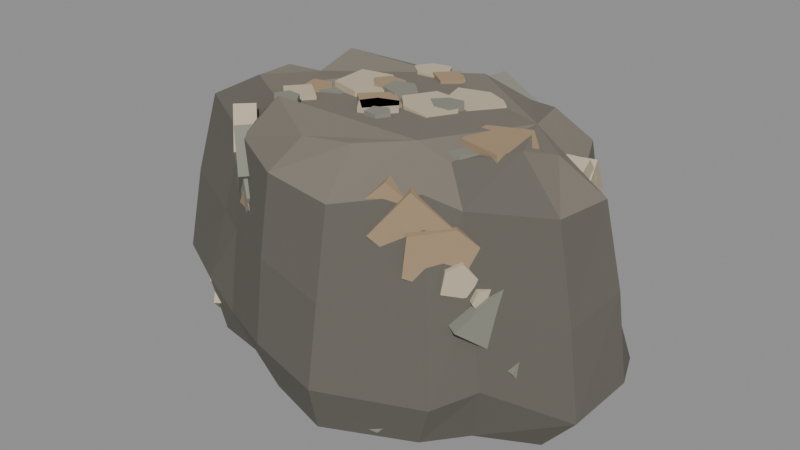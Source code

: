 # Source: source.blend  (saved by Blender 4.3.34; exported with 4.5.12 LTS)
import bpy
from mathutils import Matrix  # noqa: F401  (used for matrix-valued properties, if any)

bpy.ops.wm.read_factory_settings(use_empty=True)
scene = bpy.context.scene
scene.name = 'Scene'

# ---- collections
col_export = bpy.data.collections.new('EXPORT'); scene.collection.children.link(col_export)

# ---- materials (node trees are filled in below, after node groups)
mat_matrix = bpy.data.materials.new('matrix')
mat_matrix.use_backface_culling = True
mat_matrix.diffuse_color = (0.1221, 0.1144, 0.09531, 1.0)
mat_matrix.roughness = 0.85
mat_matrixlight = bpy.data.materials.new('matrixlight')
mat_matrixlight.use_backface_culling = True
mat_matrixlight.diffuse_color = (0.1912, 0.1683, 0.1384, 1.0)
mat_matrixlight.roughness = 0.85
mat_paleclast = bpy.data.materials.new('paleclast')
mat_paleclast.use_backface_culling = True
mat_paleclast.diffuse_color = (0.5457, 0.4621, 0.3278, 1.0)
mat_paleclast.roughness = 0.85
mat_ochreclast = bpy.data.materials.new('ochreclast')
mat_ochreclast.use_backface_culling = True
mat_ochreclast.diffuse_color = (0.3763, 0.2705, 0.162, 1.0)
mat_ochreclast.roughness = 0.85
mat_darkclast = bpy.data.materials.new('darkclast')
mat_darkclast.use_backface_culling = True
mat_darkclast.diffuse_color = (0.2462, 0.2462, 0.2016, 1.0)
mat_darkclast.roughness = 0.85

# ---- material node trees
mat_matrix.use_nodes = True; mat_matrix.node_tree.nodes.clear()
_N = mat_matrix.node_tree.nodes; _L = mat_matrix.node_tree.links
n0 = _N.new('ShaderNodeBsdfPrincipled'); n0.name = 'Principled BSDF'; n0.location = (0, 0)
n0.inputs[0].default_value = (0.1221, 0.1144, 0.09531, 1.0)
n0.inputs[2].default_value = 0.85
n1 = _N.new('ShaderNodeOutputMaterial'); n1.name = 'Material Output'; n1.location = (0, 0)
_L.new(n0.outputs[0], n1.inputs[0])
n1.is_active_output = True
mat_matrixlight.use_nodes = True; mat_matrixlight.node_tree.nodes.clear()
_N = mat_matrixlight.node_tree.nodes; _L = mat_matrixlight.node_tree.links
n0 = _N.new('ShaderNodeBsdfPrincipled'); n0.name = 'Principled BSDF'; n0.location = (0, 0)
n0.inputs[0].default_value = (0.1912, 0.1683, 0.1384, 1.0)
n0.inputs[2].default_value = 0.85
n1 = _N.new('ShaderNodeOutputMaterial'); n1.name = 'Material Output'; n1.location = (0, 0)
_L.new(n0.outputs[0], n1.inputs[0])
n1.is_active_output = True
mat_paleclast.use_nodes = True; mat_paleclast.node_tree.nodes.clear()
_N = mat_paleclast.node_tree.nodes; _L = mat_paleclast.node_tree.links
n0 = _N.new('ShaderNodeBsdfPrincipled'); n0.name = 'Principled BSDF'; n0.location = (0, 0)
n0.inputs[0].default_value = (0.5457, 0.4621, 0.3278, 1.0)
n0.inputs[2].default_value = 0.85
n1 = _N.new('ShaderNodeOutputMaterial'); n1.name = 'Material Output'; n1.location = (0, 0)
_L.new(n0.outputs[0], n1.inputs[0])
n1.is_active_output = True
mat_ochreclast.use_nodes = True; mat_ochreclast.node_tree.nodes.clear()
_N = mat_ochreclast.node_tree.nodes; _L = mat_ochreclast.node_tree.links
n0 = _N.new('ShaderNodeBsdfPrincipled'); n0.name = 'Principled BSDF'; n0.location = (0, 0)
n0.inputs[0].default_value = (0.3763, 0.2705, 0.162, 1.0)
n0.inputs[2].default_value = 0.85
n1 = _N.new('ShaderNodeOutputMaterial'); n1.name = 'Material Output'; n1.location = (0, 0)
_L.new(n0.outputs[0], n1.inputs[0])
n1.is_active_output = True
mat_darkclast.use_nodes = True; mat_darkclast.node_tree.nodes.clear()
_N = mat_darkclast.node_tree.nodes; _L = mat_darkclast.node_tree.links
n0 = _N.new('ShaderNodeBsdfPrincipled'); n0.name = 'Principled BSDF'; n0.location = (0, 0)
n0.inputs[0].default_value = (0.2462, 0.2462, 0.2016, 1.0)
n0.inputs[2].default_value = 0.85
n1 = _N.new('ShaderNodeOutputMaterial'); n1.name = 'Material Output'; n1.location = (0, 0)
_L.new(n0.outputs[0], n1.inputs[0])
n1.is_active_output = True

# ---- meshes
me_coherent_angular_matrix_outcrop_mesh = bpy.data.meshes.new('coherent_angular_matrix_outcrop-mesh')
me_coherent_angular_matrix_outcrop_mesh.from_pydata([(1.45, 0.0, 0.0), (1.447, 0.3319, 0.0), (0.993, 0.5679, 0.0), (0.8119, 0.9375, 0.0), (0.2268, 1.063, 0.0), (-0.2645, 0.8682, 0.0), (-0.7344, 0.8441, 0.0), (-1.03, 0.7263, 0.0), (-1.514, 0.3305, 0.0), (-1.278, 1.084e-16, 0.0), (-1.487, -0.3714, 0.0), (-1.068, -0.6914, 0.0), (-0.7064, -0.7619, 0.0), (-0.2726, -0.9642, 0.0), (0.2227, -1.113, 0.0), (0.8089, -0.8331, 0.0), (1.019, -0.5705, 0.0), (1.398, -0.3725, 0.0), (1.717, 0.0, 0.4005), (1.567, 0.3515, 0.3347), (1.161, 0.6403, 0.3221), (0.9126, 1.056, 0.4064), (0.2513, 1.132, 0.2946), (-0.3101, 0.9436, 0.3752), (-0.7917, 0.9655, 0.3682), (-1.219, 0.7939, 0.298), (-1.673, 0.3501, 0.4085), (-1.449, 1.224e-16, 0.3157), (-1.718, -0.4179, 0.3421), (-1.156, -0.736, 0.396), (-0.838, -0.8293, 0.2901), (-0.2967, -1.103, 0.3924), (0.258, -1.215, 0.3475), (0.9176, -0.8831, 0.3114), (1.118, -0.6447, 0.4095), (1.648, -0.4188, 0.3009), (1.629, 0.0, 1.005), (1.366, 0.3154, 0.8929), (1.111, 0.6139, 0.9796), (0.8161, 0.9936, 0.9634), (0.2299, 1.012, 0.9006), (-0.29, 0.8759, 1.009), (-0.6926, 0.9285, 0.9117), (-1.17, 0.7243, 0.947), (-1.474, 0.3144, 0.9927), (-1.355, 1.174e-16, 0.89), (-1.578, -0.3928, 0.9958), (-1.025, -0.6574, 0.9425), (-0.7996, -0.771, 0.9153), (-0.2591, -1.06, 1.009), (0.2455, -1.107, 0.8982), (0.8276, -0.7936, 0.9678), (1.011, -0.6189, 0.9756), (1.553, -0.3932, 0.8945), (1.49, 0.0, 1.558), (1.167, 0.2807, 1.504), (1.041, 0.5814, 1.61), (0.7031, 0.9101, 1.508), (0.2097, 0.8869, 1.552), (-0.2606, 0.81, 1.589), (-0.5986, 0.8732, 1.49), (-1.091, 0.644, 1.599), (-1.258, 0.2801, 1.538), (-1.258, 1.113e-16, 1.52), (-1.392, -0.3594, 1.607), (-0.9034, -0.5763, 1.496), (-0.737, -0.714, 1.572), (-0.2207, -0.996, 1.571), (0.2299, -0.9834, 1.497), (0.7181, -0.708, 1.608), (0.9125, -0.5866, 1.518), (1.409, -0.3593, 1.539), (1.154, 0.0, 1.735), (0.8667, 0.2056, 1.787), (0.8358, 0.4486, 1.815), (0.5165, 0.6714, 1.721), (0.1673, 0.6336, 1.832), (-0.1981, 0.6164, 1.763), (-0.4534, 0.6631, 1.754), (-0.8661, 0.4626, 1.836), (-0.9217, 0.2055, 1.724), (-1.014, 8.583e-17, 1.807), (-1.04, -0.2648, 1.796), (-0.7002, -0.4119, 1.729), (-0.5757, -0.5439, 1.839), (-0.1628, -0.7556, 1.744), (0.1852, -0.7059, 1.774), (0.5297, -0.5201, 1.825), (0.7223, -0.4524, 1.72), (1.081, -0.2644, 1.824)], [], [(17, 16, 15, 14, 13, 12, 11, 10, 9, 8, 7, 6, 5, 4, 3, 2, 1, 0), (0, 1, 19, 18), (1, 2, 20, 19), (2, 3, 21, 20), (3, 4, 22, 21), (4, 5, 23, 22), (5, 6, 24, 23), (6, 7, 25, 24), (7, 8, 26, 25), (8, 9, 27, 26), (9, 10, 28, 27), (10, 11, 29, 28), (11, 12, 30, 29), (12, 13, 31, 30), (13, 14, 32, 31), (14, 15, 33, 32), (15, 16, 34, 33), (16, 17, 35, 34), (17, 0, 18, 35), (18, 19, 37, 36), (19, 20, 38, 37), (20, 21, 39, 38), (21, 22, 40, 39), (22, 23, 41, 40), (23, 24, 42, 41), (24, 25, 43, 42), (25, 26, 44, 43), (26, 27, 45, 44), (27, 28, 46, 45), (28, 29, 47, 46), (29, 30, 48, 47), (30, 31, 49, 48), (31, 32, 50, 49), (32, 33, 51, 50), (33, 34, 52, 51), (34, 35, 53, 52), (35, 18, 36, 53), (36, 37, 55, 54), (37, 38, 56, 55), (38, 39, 57, 56), (39, 40, 58, 57), (40, 41, 59, 58), (41, 42, 60, 59), (42, 43, 61, 60), (43, 44, 62, 61), (44, 45, 63, 62), (45, 46, 64, 63), (46, 47, 65, 64), (47, 48, 66, 65), (48, 49, 67, 66), (49, 50, 68, 67), (50, 51, 69, 68), (51, 52, 70, 69), (52, 53, 71, 70), (53, 36, 54, 71), (54, 55, 73, 72), (55, 56, 74, 73), (56, 57, 75, 74), (57, 58, 76, 75), (58, 59, 77, 76), (59, 60, 78, 77), (60, 61, 79, 78), (61, 62, 80, 79), (62, 63, 81, 80), (63, 64, 82, 81), (64, 65, 83, 82), (65, 66, 84, 83), (66, 67, 85, 84), (67, 68, 86, 85), (68, 69, 87, 86), (69, 70, 88, 87), (70, 71, 89, 88), (71, 54, 72, 89), (72, 73, 74, 75, 76, 77, 78, 79, 80, 81, 82, 83, 84, 85, 86, 87, 88, 89)])
me_coherent_angular_matrix_outcrop_mesh.polygons.foreach_set('material_index', [0, 0, 0, 0, 0, 0, 0, 0, 0, 0, 0, 0, 0, 0, 0, 0, 0, 0, 0, 0, 0, 0, 0, 0, 0, 0, 0, 0, 0, 0, 0, 0, 0, 0, 0, 0, 0, 0, 0, 0, 0, 0, 0, 0, 0, 0, 0, 0, 0, 0, 0, 0, 0, 0, 0, 1, 1, 1, 1, 1, 0, 0, 1, 1, 1, 0, 0, 1, 1, 1, 1, 0, 1, 1])
me_coherent_angular_matrix_outcrop_mesh.materials.append(mat_matrix)
me_coherent_angular_matrix_outcrop_mesh.materials.append(mat_matrixlight)
me_coherent_angular_matrix_outcrop_mesh.update()
me_embedded_angular_surface_fragments_mesh = bpy.data.meshes.new('embedded_angular_surface_fragments-mesh')
me_embedded_angular_surface_fragments_mesh.from_pydata([(1.363, 0.1849, 0.2278), (1.363, 0.0432, 0.3985), (1.363, -0.1371, 0.293), (1.363, -0.1287, 0.1131), (1.363, 0.06008, 0.1009), (1.513, 0.1849, 0.2278), (1.513, 0.0432, 0.3985), (1.513, -0.1371, 0.293), (1.513, -0.1287, 0.1131), (1.513, 0.06008, 0.1009), (0.5958, 0.8238, 0.6093), (0.6946, 0.7481, 0.7718), (0.8854, 0.6018, 0.8175), (0.9932, 0.5192, 0.6006), (0.8573, 0.6233, 0.3862), (0.6875, 0.7535, 0.4062), (0.6871, 0.9429, 0.6093), (0.7859, 0.8671, 0.7718), (0.9766, 0.7209, 0.8175), (1.084, 0.6382, 0.6006), (0.9486, 0.7424, 0.3862), (0.7788, 0.8726, 0.4062), (-0.4844, 0.7336, 1.003), (-0.3851, 0.7603, 1.114), (-0.2369, 0.8001, 1.12), (-0.1424, 0.8255, 0.9806), (-0.2527, 0.7959, 0.8712), (-0.413, 0.7528, 0.8891), (-0.5233, 0.8785, 1.003), (-0.4241, 0.9051, 1.114), (-0.2758, 0.945, 1.12), (-0.1814, 0.9704, 0.9806), (-0.2916, 0.9407, 0.8712), (-0.4519, 0.8977, 0.8891), (-1.163, 0.0586, 1.374), (-1.067, 0.292, 1.585), (-0.9835, 0.4945, 1.368), (-1.074, 0.2747, 1.188), (-1.302, 0.1158, 1.374), (-1.206, 0.3493, 1.585), (-1.122, 0.5518, 1.368), (-1.213, 0.3319, 1.188), (-1.034, -0.6602, 0.369), (-1.116, -0.5189, 0.5821), (-1.224, -0.3327, 0.5567), (-1.253, -0.2814, 0.346), (-1.216, -0.3459, 0.1403), (-1.09, -0.5628, 0.2041), (-1.164, -0.7354, 0.369), (-1.245, -0.5941, 0.5821), (-1.353, -0.408, 0.5567), (-1.383, -0.3566, 0.346), (-1.346, -0.4211, 0.1403), (-1.22, -0.638, 0.2041), (0.09199, -0.8636, 0.7472), (-0.1747, -0.829, 0.9859), (-0.3756, -0.803, 0.725), (-0.1415, -0.8334, 0.5752), (0.07272, -1.012, 0.7472), (-0.1939, -0.9778, 0.9859), (-0.3948, -0.9518, 0.725), (-0.1607, -0.9821, 0.5752), (0.9313, -0.4774, 1.118), (0.8673, -0.5418, 1.225), (0.7936, -0.6159, 1.179), (0.775, -0.6345, 1.033), (0.8806, -0.5284, 1.001), (1.038, -0.5832, 1.118), (0.9737, -0.6476, 1.225), (0.8999, -0.7217, 1.179), (0.8813, -0.7403, 1.033), (0.9869, -0.6342, 1.001), (1.097, 0.2859, 1.515), (1.115, 0.1514, 1.68), (1.144, -0.06081, 1.577), (1.142, -0.04497, 1.378), (1.112, 0.1779, 1.314), (1.246, 0.3059, 1.515), (1.264, 0.1714, 1.68), (1.293, -0.04081, 1.577), (1.29, -0.02497, 1.378), (1.26, 0.1979, 1.314), (0.5475, 0.8153, 0.4772), (0.6656, 0.7477, 0.5923), (0.7531, 0.6976, 0.4746), (0.6512, 0.7559, 0.3449), (0.6221, 0.9455, 0.4772), (0.7401, 0.8779, 0.5923), (0.8277, 0.8277, 0.4746), (0.7258, 0.8861, 0.3449), (-0.5819, 0.7161, 0.8682), (-0.5286, 0.7384, 0.9616), (-0.4254, 0.7816, 0.9677), (-0.3609, 0.8086, 0.8554), (-0.4239, 0.7822, 0.7614), (-0.5299, 0.7378, 0.764), (-0.6398, 0.8544, 0.8682), (-0.5865, 0.8768, 0.9616), (-0.4833, 0.92, 0.9677), (-0.4188, 0.9469, 0.8554), (-0.4818, 0.9206, 0.7614), (-0.5878, 0.8762, 0.764), (-1.167, 0.09506, 1.253), (-1.154, 0.1433, 1.361), (-1.127, 0.2473, 1.337), (-1.104, 0.3318, 1.232), (-1.124, 0.256, 1.135), (-1.158, 0.1265, 1.135), (-1.312, 0.1333, 1.253), (-1.299, 0.1815, 1.361), (-1.272, 0.2855, 1.337), (-1.249, 0.3701, 1.232), (-1.269, 0.2942, 1.135), (-1.303, 0.1648, 1.135), (-0.9768, -0.6814, 0.2326), (-1.079, -0.5497, 0.3872), (-1.167, -0.4353, 0.2034), (-1.077, -0.5525, 0.09616), (-1.095, -0.7732, 0.2326), (-1.197, -0.6415, 0.3872), (-1.286, -0.5271, 0.2034), (-1.195, -0.6444, 0.09616), (0.1691, -0.8524, 0.6082), (0.07629, -0.8529, 0.7206), (-0.06352, -0.8535, 0.7408), (-0.17, -0.8541, 0.6032), (-0.06943, -0.8536, 0.4904), (0.08506, -0.8528, 0.4787), (0.1698, -1.002, 0.6082), (0.07702, -1.003, 0.7206), (-0.06279, -1.004, 0.7408), (-0.1693, -1.004, 0.6032), (-0.0687, -1.004, 0.4904), (0.08579, -1.003, 0.4787), (1.042, -0.3994, 0.9934), (0.9992, -0.4561, 1.079), (0.942, -0.5314, 1.064), (0.9212, -0.5588, 0.9879), (0.9517, -0.5186, 0.923), (1.007, -0.446, 0.9119), (1.162, -0.4901, 0.9934), (1.119, -0.5468, 1.079), (1.061, -0.6221, 1.064), (1.041, -0.6494, 0.9879), (1.071, -0.6093, 0.923), (1.126, -0.5366, 0.9119), (1.047, 0.4465, 1.376), (1.099, 0.2555, 1.629), (1.162, 0.02693, 1.47), (1.17, -0.001749, 1.222), (1.094, 0.2754, 1.207), (1.192, 0.4862, 1.376), (1.244, 0.2952, 1.629), (1.307, 0.06658, 1.47), (1.315, 0.0379, 1.222), (1.239, 0.315, 1.207), (0.3581, 0.8793, 0.3577), (0.4481, 0.8426, 0.4707), (0.5872, 0.786, 0.4464), (0.6561, 0.758, 0.3349), (0.5568, 0.7984, 0.2175), (0.4204, 0.8539, 0.221), (0.4146, 1.018, 0.3577), (0.5047, 0.9816, 0.4707), (0.6438, 0.9249, 0.4464), (0.7127, 0.8969, 0.3349), (0.6134, 0.9373, 0.2175), (0.477, 0.9928, 0.221), (-0.7231, 0.6753, 0.7345), (-0.6612, 0.7116, 0.7955), (-0.5824, 0.7577, 0.7852), (-0.5832, 0.7573, 0.6867), (-0.6641, 0.7099, 0.6459), (-0.7989, 0.8047, 0.7345), (-0.737, 0.841, 0.7955), (-0.6583, 0.8871, 0.7852), (-0.659, 0.8867, 0.6867), (-0.7399, 0.8393, 0.6459), (-1.22, -0.1231, 1.135), (-1.199, 0.04826, 1.363), (-1.173, 0.252, 1.241), (-1.172, 0.2587, 1.018), (-1.204, 0.008508, 0.9265), (-1.369, -0.1045, 1.135), (-1.347, 0.06681, 1.363), (-1.322, 0.2705, 1.241), (-1.321, 0.2773, 1.018), (-1.352, 0.02706, 0.9265), (-0.6151, -0.7064, 1.503), (-0.81, -0.5144, 1.724), (-0.9821, -0.3447, 1.489), (-0.7935, -0.5306, 1.275), (-0.7204, -0.8133, 1.503), (-0.9153, -0.6212, 1.724), (-1.087, -0.4515, 1.489), (-0.8988, -0.6374, 1.275), (0.3964, -0.8307, 0.4959), (0.1655, -0.8629, 0.7091), (-0.06548, -0.8951, 0.4656), (0.1946, -0.8588, 0.2047), (0.4172, -0.9793, 0.4959), (0.1862, -1.011, 0.7091), (-0.04475, -1.044, 0.4656), (0.2154, -1.007, 0.2047)], [], [(4, 3, 2, 1, 0), (5, 6, 7, 8, 9), (0, 1, 6, 5), (1, 2, 7, 6), (2, 3, 8, 7), (3, 4, 9, 8), (4, 0, 5, 9), (15, 14, 13, 12, 11, 10), (16, 17, 18, 19, 20, 21), (10, 11, 17, 16), (11, 12, 18, 17), (12, 13, 19, 18), (13, 14, 20, 19), (14, 15, 21, 20), (15, 10, 16, 21), (27, 26, 25, 24, 23, 22), (28, 29, 30, 31, 32, 33), (22, 23, 29, 28), (23, 24, 30, 29), (24, 25, 31, 30), (25, 26, 32, 31), (26, 27, 33, 32), (27, 22, 28, 33), (37, 36, 35, 34), (38, 39, 40, 41), (34, 35, 39, 38), (35, 36, 40, 39), (36, 37, 41, 40), (37, 34, 38, 41), (47, 46, 45, 44, 43, 42), (48, 49, 50, 51, 52, 53), (42, 43, 49, 48), (43, 44, 50, 49), (44, 45, 51, 50), (45, 46, 52, 51), (46, 47, 53, 52), (47, 42, 48, 53), (57, 56, 55, 54), (58, 59, 60, 61), (54, 55, 59, 58), (55, 56, 60, 59), (56, 57, 61, 60), (57, 54, 58, 61), (66, 65, 64, 63, 62), (67, 68, 69, 70, 71), (62, 63, 68, 67), (63, 64, 69, 68), (64, 65, 70, 69), (65, 66, 71, 70), (66, 62, 67, 71), (76, 75, 74, 73, 72), (77, 78, 79, 80, 81), (72, 73, 78, 77), (73, 74, 79, 78), (74, 75, 80, 79), (75, 76, 81, 80), (76, 72, 77, 81), (85, 84, 83, 82), (86, 87, 88, 89), (82, 83, 87, 86), (83, 84, 88, 87), (84, 85, 89, 88), (85, 82, 86, 89), (95, 94, 93, 92, 91, 90), (96, 97, 98, 99, 100, 101), (90, 91, 97, 96), (91, 92, 98, 97), (92, 93, 99, 98), (93, 94, 100, 99), (94, 95, 101, 100), (95, 90, 96, 101), (107, 106, 105, 104, 103, 102), (108, 109, 110, 111, 112, 113), (102, 103, 109, 108), (103, 104, 110, 109), (104, 105, 111, 110), (105, 106, 112, 111), (106, 107, 113, 112), (107, 102, 108, 113), (117, 116, 115, 114), (118, 119, 120, 121), (114, 115, 119, 118), (115, 116, 120, 119), (116, 117, 121, 120), (117, 114, 118, 121), (127, 126, 125, 124, 123, 122), (128, 129, 130, 131, 132, 133), (122, 123, 129, 128), (123, 124, 130, 129), (124, 125, 131, 130), (125, 126, 132, 131), (126, 127, 133, 132), (127, 122, 128, 133), (139, 138, 137, 136, 135, 134), (140, 141, 142, 143, 144, 145), (134, 135, 141, 140), (135, 136, 142, 141), (136, 137, 143, 142), (137, 138, 144, 143), (138, 139, 145, 144), (139, 134, 140, 145), (150, 149, 148, 147, 146), (151, 152, 153, 154, 155), (146, 147, 152, 151), (147, 148, 153, 152), (148, 149, 154, 153), (149, 150, 155, 154), (150, 146, 151, 155), (161, 160, 159, 158, 157, 156), (162, 163, 164, 165, 166, 167), (156, 157, 163, 162), (157, 158, 164, 163), (158, 159, 165, 164), (159, 160, 166, 165), (160, 161, 167, 166), (161, 156, 162, 167), (172, 171, 170, 169, 168), (173, 174, 175, 176, 177), (168, 169, 174, 173), (169, 170, 175, 174), (170, 171, 176, 175), (171, 172, 177, 176), (172, 168, 173, 177), (182, 181, 180, 179, 178), (183, 184, 185, 186, 187), (178, 179, 184, 183), (179, 180, 185, 184), (180, 181, 186, 185), (181, 182, 187, 186), (182, 178, 183, 187), (191, 190, 189, 188), (192, 193, 194, 195), (188, 189, 193, 192), (189, 190, 194, 193), (190, 191, 195, 194), (191, 188, 192, 195), (199, 198, 197, 196), (200, 201, 202, 203), (196, 197, 201, 200), (197, 198, 202, 201), (198, 199, 203, 202), (199, 196, 200, 203)])
me_embedded_angular_surface_fragments_mesh.materials.append(mat_paleclast)
me_embedded_angular_surface_fragments_mesh.update()
me_embedded_angular_surface_fragments_mesh_001 = bpy.data.meshes.new('embedded_angular_surface_fragments-mesh.001')
me_embedded_angular_surface_fragments_mesh_001.from_pydata([(-1.146, 0.4247, 0.364), (-0.9764, 0.6102, 0.6082), (-0.8259, 0.7745, 0.3452), (-0.9933, 0.5917, 0.1111), (-1.257, 0.526, 0.364), (-1.087, 0.7115, 0.6082), (-0.9365, 0.8758, 0.3452), (-1.104, 0.6931, 0.1111), (-1.21, -0.3782, 0.749), (-1.236, -0.2311, 0.8946), (-1.271, -0.03312, 0.895), (-1.29, 0.07249, 0.7218), (-1.266, -0.06115, 0.5474), (-1.229, -0.2697, 0.5561), (-1.358, -0.4043, 0.749), (-1.384, -0.2572, 0.8946), (-1.419, -0.05924, 0.895), (-1.438, 0.04636, 0.7218), (-1.414, -0.08728, 0.5474), (-1.377, -0.2958, 0.5561), (-0.4071, -0.7775, 1.121), (-0.5596, -0.6983, 1.286), (-0.6945, -0.6282, 1.105), (-0.5474, -0.7046, 1.006), (-0.4763, -0.9106, 1.121), (-0.6287, -0.8314, 1.286), (-0.7637, -0.7613, 1.105), (-0.6166, -0.8377, 1.006), (0.6523, -0.5924, 1.512), (0.4695, -0.6779, 1.666), (0.3093, -0.7529, 1.492), (0.4816, -0.6722, 1.327), (0.7158, -0.7282, 1.512), (0.5331, -0.8137, 1.666), (0.3728, -0.8887, 1.492), (0.5451, -0.8081, 1.327), (1.324, -0.01637, 0.4864), (1.283, -0.1999, 0.6464), (1.238, -0.4032, 0.4637), (1.289, -0.1753, 0.2668), (1.47, -0.04858, 0.4864), (1.43, -0.2321, 0.6464), (1.385, -0.4354, 0.4637), (1.435, -0.2075, 0.2668), (0.8846, 0.6119, 0.8639), (0.9558, 0.5275, 0.9601), (1.004, 0.4704, 0.8544), (0.9501, 0.5342, 0.7816), (0.9993, 0.7086, 0.8639), (1.071, 0.6241, 0.9601), (1.119, 0.567, 0.8544), (1.065, 0.6309, 0.7816), (-0.3458, 0.7602, 1.254), (-0.1748, 0.7681, 1.52), (0.1009, 0.7808, 1.494), (0.1886, 0.7849, 1.233), (0.06515, 0.7792, 1.035), (-0.1987, 0.767, 0.9949), (-0.3527, 0.91, 1.254), (-0.1817, 0.9179, 1.52), (0.09398, 0.9307, 1.494), (0.1817, 0.9347, 1.233), (0.05822, 0.929, 1.035), (-0.2056, 0.9168, 0.9949), (-1.218, 0.3717, 0.2234), (-1.166, 0.4457, 0.3525), (-1.061, 0.5969, 0.3393), (-1.009, 0.6713, 0.2188), (-1.067, 0.5892, 0.09994), (-1.164, 0.4488, 0.07199), (-1.341, 0.4573, 0.2234), (-1.29, 0.5314, 0.3525), (-1.184, 0.6826, 0.3393), (-1.133, 0.757, 0.2188), (-1.19, 0.6749, 0.09994), (-1.287, 0.5345, 0.07199), (-1.197, -0.3697, 0.6082), (-1.214, -0.3182, 0.7138), (-1.248, -0.2099, 0.6991), (-1.263, -0.1639, 0.5967), (-1.246, -0.217, 0.5098), (-1.217, -0.3082, 0.5267), (-1.34, -0.4153, 0.6082), (-1.357, -0.3638, 0.7138), (-1.391, -0.2555, 0.6991), (-1.406, -0.2095, 0.5967), (-1.389, -0.2626, 0.5098), (-1.36, -0.3538, 0.5267), (-0.2677, -0.8112, 0.9931), (-0.3653, -0.7761, 1.13), (-0.4887, -0.7317, 1.083), (-0.5311, -0.7165, 0.9775), (-0.4614, -0.7415, 0.8411), (-0.3305, -0.7886, 0.903), (-0.3185, -0.9524, 0.9931), (-0.4161, -0.9172, 1.13), (-0.5395, -0.8729, 1.083), (-0.5819, -0.8576, 0.9775), (-0.5122, -0.8827, 0.8411), (-0.3813, -0.9298, 0.903), (0.8451, -0.4966, 1.385), (0.606, -0.6504, 1.635), (0.3946, -0.7863, 1.346), (0.6269, -0.637, 1.12), (0.9262, -0.6228, 1.385), (0.6871, -0.7765, 1.635), (0.4757, -0.9125, 1.346), (0.708, -0.7631, 1.12), (1.344, 0.02908, 0.3551), (1.338, -0.03698, 0.4552), (1.328, -0.1655, 0.4228), (1.329, -0.1544, 0.2586), (1.338, -0.0343, 0.2352), (1.493, 0.01669, 0.3551), (1.488, -0.04937, 0.4552), (1.477, -0.1779, 0.4228), (1.478, -0.1668, 0.2586), (1.488, -0.04669, 0.2352), (0.7314, 0.7313, 0.7389), (0.8591, 0.6155, 0.877), (1.001, 0.4869, 0.7184), (0.8436, 0.6295, 0.5738), (0.8322, 0.8424, 0.7389), (0.9599, 0.7266, 0.877), (1.102, 0.5979, 0.7184), (0.9444, 0.7406, 0.5738), (-0.3731, 0.7487, 1.123), (-0.2112, 0.7782, 1.298), (-0.02295, 0.8124, 1.111), (-0.2267, 0.7753, 0.9759), (-0.3999, 0.8963, 1.123), (-0.238, 0.9258, 1.298), (-0.0498, 0.96, 1.111), (-0.2536, 0.9229, 0.9759), (-1.069, 0.2194, 1.51), (-1.022, 0.312, 1.59), (-0.962, 0.428, 1.563), (-0.9646, 0.423, 1.422), (-1.025, 0.3058, 1.411), (-1.203, 0.2879, 1.51), (-1.155, 0.3805, 1.59), (-1.095, 0.4965, 1.563), (-1.098, 0.4915, 1.422), (-1.158, 0.3743, 1.411), (-1.134, -0.4893, 0.4885), (-1.195, -0.3615, 0.5875), (-1.251, -0.2439, 0.4661), (-1.188, -0.3762, 0.3336), (-1.27, -0.5535, 0.4885), (-1.331, -0.4258, 0.5875), (-1.386, -0.3081, 0.4661), (-1.324, -0.4405, 0.3336), (-0.1535, -0.8267, 0.8652), (-0.1989, -0.8169, 0.963), (-0.322, -0.7905, 0.9684), (-0.3705, -0.7801, 0.8538), (-0.3275, -0.7893, 0.7531), (-0.2053, -0.8156, 0.7825), (-0.185, -0.9734, 0.8652), (-0.2304, -0.9636, 0.963), (-0.3534, -0.9372, 0.9684), (-0.402, -0.9268, 0.8538), (-0.359, -0.936, 0.7531), (-0.2368, -0.9622, 0.7825), (0.981, -0.405, 1.258), (0.8277, -0.5355, 1.429), (0.6106, -0.7203, 1.385), (0.5899, -0.7379, 1.119), (0.8192, -0.5427, 1.022), (1.078, -0.5193, 1.258), (0.9249, -0.6497, 1.429), (0.7078, -0.8345, 1.385), (0.6871, -0.8521, 1.119), (0.9165, -0.6569, 1.022), (1.354, 0.1757, 0.225), (1.359, 0.07826, 0.3005), (1.365, -0.03831, 0.2669), (1.365, -0.03144, 0.1584), (1.359, 0.09426, 0.1004), (1.504, 0.1834, 0.225), (1.509, 0.08591, 0.3005), (1.515, -0.03065, 0.2669), (1.515, -0.02378, 0.1584), (1.508, 0.1019, 0.1004), (0.5719, 0.8142, 0.6102), (0.6692, 0.7472, 0.7436), (0.8152, 0.6466, 0.7687), (0.8819, 0.6007, 0.6027), (0.7869, 0.6661, 0.4186), (0.6485, 0.7614, 0.4947), (0.657, 0.9377, 0.6102), (0.7543, 0.8707, 0.7436), (0.9003, 0.7702, 0.7687), (0.967, 0.7242, 0.6027), (0.872, 0.7897, 0.4186), (0.7336, 0.8849, 0.4947)], [], [(3, 2, 1, 0), (4, 5, 6, 7), (0, 1, 5, 4), (1, 2, 6, 5), (2, 3, 7, 6), (3, 0, 4, 7), (13, 12, 11, 10, 9, 8), (14, 15, 16, 17, 18, 19), (8, 9, 15, 14), (9, 10, 16, 15), (10, 11, 17, 16), (11, 12, 18, 17), (12, 13, 19, 18), (13, 8, 14, 19), (23, 22, 21, 20), (24, 25, 26, 27), (20, 21, 25, 24), (21, 22, 26, 25), (22, 23, 27, 26), (23, 20, 24, 27), (31, 30, 29, 28), (32, 33, 34, 35), (28, 29, 33, 32), (29, 30, 34, 33), (30, 31, 35, 34), (31, 28, 32, 35), (39, 38, 37, 36), (40, 41, 42, 43), (36, 37, 41, 40), (37, 38, 42, 41), (38, 39, 43, 42), (39, 36, 40, 43), (47, 46, 45, 44), (48, 49, 50, 51), (44, 45, 49, 48), (45, 46, 50, 49), (46, 47, 51, 50), (47, 44, 48, 51), (57, 56, 55, 54, 53, 52), (58, 59, 60, 61, 62, 63), (52, 53, 59, 58), (53, 54, 60, 59), (54, 55, 61, 60), (55, 56, 62, 61), (56, 57, 63, 62), (57, 52, 58, 63), (69, 68, 67, 66, 65, 64), (70, 71, 72, 73, 74, 75), (64, 65, 71, 70), (65, 66, 72, 71), (66, 67, 73, 72), (67, 68, 74, 73), (68, 69, 75, 74), (69, 64, 70, 75), (81, 80, 79, 78, 77, 76), (82, 83, 84, 85, 86, 87), (76, 77, 83, 82), (77, 78, 84, 83), (78, 79, 85, 84), (79, 80, 86, 85), (80, 81, 87, 86), (81, 76, 82, 87), (93, 92, 91, 90, 89, 88), (94, 95, 96, 97, 98, 99), (88, 89, 95, 94), (89, 90, 96, 95), (90, 91, 97, 96), (91, 92, 98, 97), (92, 93, 99, 98), (93, 88, 94, 99), (103, 102, 101, 100), (104, 105, 106, 107), (100, 101, 105, 104), (101, 102, 106, 105), (102, 103, 107, 106), (103, 100, 104, 107), (112, 111, 110, 109, 108), (113, 114, 115, 116, 117), (108, 109, 114, 113), (109, 110, 115, 114), (110, 111, 116, 115), (111, 112, 117, 116), (112, 108, 113, 117), (121, 120, 119, 118), (122, 123, 124, 125), (118, 119, 123, 122), (119, 120, 124, 123), (120, 121, 125, 124), (121, 118, 122, 125), (129, 128, 127, 126), (130, 131, 132, 133), (126, 127, 131, 130), (127, 128, 132, 131), (128, 129, 133, 132), (129, 126, 130, 133), (138, 137, 136, 135, 134), (139, 140, 141, 142, 143), (134, 135, 140, 139), (135, 136, 141, 140), (136, 137, 142, 141), (137, 138, 143, 142), (138, 134, 139, 143), (147, 146, 145, 144), (148, 149, 150, 151), (144, 145, 149, 148), (145, 146, 150, 149), (146, 147, 151, 150), (147, 144, 148, 151), (157, 156, 155, 154, 153, 152), (158, 159, 160, 161, 162, 163), (152, 153, 159, 158), (153, 154, 160, 159), (154, 155, 161, 160), (155, 156, 162, 161), (156, 157, 163, 162), (157, 152, 158, 163), (168, 167, 166, 165, 164), (169, 170, 171, 172, 173), (164, 165, 170, 169), (165, 166, 171, 170), (166, 167, 172, 171), (167, 168, 173, 172), (168, 164, 169, 173), (178, 177, 176, 175, 174), (179, 180, 181, 182, 183), (174, 175, 180, 179), (175, 176, 181, 180), (176, 177, 182, 181), (177, 178, 183, 182), (178, 174, 179, 183), (189, 188, 187, 186, 185, 184), (190, 191, 192, 193, 194, 195), (184, 185, 191, 190), (185, 186, 192, 191), (186, 187, 193, 192), (187, 188, 194, 193), (188, 189, 195, 194), (189, 184, 190, 195)])
me_embedded_angular_surface_fragments_mesh_001.materials.append(mat_ochreclast)
me_embedded_angular_surface_fragments_mesh_001.update()
me_embedded_angular_surface_fragments_mesh_002 = bpy.data.meshes.new('embedded_angular_surface_fragments-mesh.002')
me_embedded_angular_surface_fragments_mesh_002.from_pydata([(0.3126, -0.8483, 0.4828), (0.181, -0.8598, 0.6535), (-0.1059, -0.885, 0.593), (-0.07542, -0.8823, 0.3512), (0.2036, -0.8579, 0.2459), (0.3257, -0.9977, 0.4828), (0.1941, -1.009, 0.6535), (-0.09275, -1.034, 0.593), (-0.06231, -1.032, 0.3512), (0.2167, -1.007, 0.2459), (1.189, -0.2275, 0.8746), (1.048, -0.4483, 1.089), (0.8895, -0.6977, 0.8439), (1.066, -0.42, 0.6147), (1.315, -0.308, 0.8746), (1.175, -0.5288, 1.089), (1.016, -0.7782, 0.8439), (1.193, -0.5005, 0.6147), (1.055, 0.4096, 1.252), (1.097, 0.2945, 1.394), (1.146, 0.1592, 1.332), (1.146, 0.16, 1.158), (1.087, 0.321, 1.139), (1.195, 0.4611, 1.252), (1.237, 0.3459, 1.394), (1.287, 0.2107, 1.332), (1.287, 0.2114, 1.158), (1.228, 0.3724, 1.139), (0.1861, 0.9287, 0.2208), (0.3163, 0.8879, 0.4023), (0.5307, 0.8207, 0.4199), (0.607, 0.7967, 0.2), (0.51, 0.8271, 0.0419), (0.3043, 0.8917, 0.08009), (0.231, 1.072, 0.2208), (0.3612, 1.031, 0.4023), (0.5755, 0.9638, 0.4199), (0.6519, 0.9398, 0.2), (0.5549, 0.9703, 0.0419), (0.3492, 1.035, 0.08009), (-0.8115, 0.6506, 0.6042), (-0.766, 0.6826, 0.7074), (-0.6742, 0.7471, 0.6475), (-0.6885, 0.7371, 0.5398), (-0.7724, 0.6781, 0.529), (-0.8977, 0.7733, 0.6042), (-0.8523, 0.8053, 0.7074), (-0.7605, 0.8698, 0.6475), (-0.7748, 0.8598, 0.5398), (-0.8587, 0.8008, 0.529), (-1.237, -0.2786, 0.9932), (-1.228, -0.07878, 1.223), (-1.216, 0.2083, 1.181), (-1.211, 0.3409, 0.9861), (-1.218, 0.1741, 0.7283), (-1.229, -0.09395, 0.8279), (-1.386, -0.2724, 0.9932), (-1.378, -0.07259, 1.223), (-1.366, 0.2145, 1.181), (-1.361, 0.3471, 0.9861), (-1.368, 0.1803, 0.7283), (-1.379, -0.08775, 0.8279), (-0.52, -0.7665, 1.386), (-0.6994, -0.6167, 1.64), (-0.8919, -0.4561, 1.477), (-0.8915, -0.4565, 1.232), (-0.6847, -0.629, 1.173), (-0.6161, -0.8817, 1.386), (-0.7955, -0.7319, 1.64), (-0.988, -0.5712, 1.477), (-0.9876, -0.5716, 1.232), (-0.7808, -0.7442, 1.173), (0.4014, -0.839, 0.3487), (0.2858, -0.865, 0.47), (0.162, -0.8928, 0.3414), (0.2973, -0.8624, 0.2364), (0.4343, -0.9853, 0.3487), (0.3187, -1.011, 0.47), (0.1949, -1.039, 0.3414), (0.3302, -1.009, 0.2364), (1.192, -0.2679, 0.7388), (1.162, -0.3331, 0.8458), (1.118, -0.4272, 0.7849), (1.126, -0.4108, 0.6598), (1.166, -0.3241, 0.6199), (1.328, -0.3308, 0.7388), (1.298, -0.396, 0.8458), (1.255, -0.4901, 0.7849), (1.262, -0.4738, 0.6598), (1.302, -0.387, 0.6199), (0.9984, 0.4917, 1.121), (1.038, 0.4164, 1.197), (1.098, 0.3016, 1.238), (1.124, 0.2531, 1.102), (1.088, 0.3214, 0.9923), (1.037, 0.4177, 1.022), (1.131, 0.5615, 1.121), (1.171, 0.4862, 1.197), (1.231, 0.3714, 1.238), (1.257, 0.3229, 1.102), (1.221, 0.3911, 0.9923), (1.17, 0.4875, 1.022), (-0.1019, 0.7827, 1.511), (0.1258, 0.7436, 1.778), (0.4485, 0.6882, 1.645), (0.4209, 0.6929, 1.318), (0.1005, 0.748, 1.261), (-0.0765, 0.9306, 1.511), (0.1512, 0.8914, 1.778), (0.4739, 0.836, 1.645), (0.4463, 0.8407, 1.318), (0.1259, 0.8958, 1.261), (-0.9747, 0.5634, 0.4812), (-0.914, 0.6195, 0.5919), (-0.835, 0.6926, 0.5261), (-0.8318, 0.6956, 0.3958), (-0.9173, 0.6165, 0.352), (-1.077, 0.6735, 0.4812), (-1.016, 0.7297, 0.5919), (-0.9369, 0.8027, 0.5261), (-0.9336, 0.8057, 0.3958), (-1.019, 0.7266, 0.352), (-1.221, -0.3111, 0.8778), (-1.233, -0.1803, 1.08), (-1.253, 0.03864, 1.004), (-1.265, 0.165, 0.8508), (-1.251, 0.01957, 0.6202), (-1.229, -0.2164, 0.676), (-1.37, -0.3249, 0.8778), (-1.382, -0.1942, 1.08), (-1.402, 0.0248, 1.004), (-1.414, 0.1512, 0.8508), (-1.401, 0.005728, 0.6202), (-1.379, -0.2302, 0.676), (-0.4695, -0.7551, 1.255), (-0.5548, -0.7014, 1.383), (-0.7059, -0.6063, 1.365), (-0.7958, -0.5498, 1.241), (-0.7127, -0.602, 1.067), (-0.5232, -0.7213, 1.093), (-0.5494, -0.882, 1.255), (-0.6347, -0.8283, 1.383), (-0.7858, -0.7332, 1.365), (-0.8756, -0.6767, 1.241), (-0.7926, -0.7289, 1.067), (-0.6031, -0.8482, 1.093), (0.6898, -0.7642, 0.2287), (0.5161, -0.8286, 0.4146), (0.3136, -0.9036, 0.3149), (0.3286, -0.8981, 0.08424), (0.5349, -0.8216, 0.0416), (0.7419, -0.9048, 0.2287), (0.5682, -0.9693, 0.4146), (0.3658, -1.044, 0.3149), (0.3807, -1.039, 0.08424), (0.587, -0.9623, 0.0416), (1.308, -0.01932, 0.6149), (1.282, -0.1034, 0.8128), (1.199, -0.374, 0.8246), (1.149, -0.5332, 0.5798), (1.201, -0.3668, 0.3488), (1.275, -0.1251, 0.3398), (1.451, -0.06352, 0.6149), (1.425, -0.1476, 0.8128), (1.342, -0.4181, 0.8246), (1.293, -0.5774, 0.5798), (1.344, -0.411, 0.3488), (1.419, -0.1693, 0.3398), (0.8803, 0.633, 1.004), (1.001, 0.4631, 1.178), (1.133, 0.2777, 0.9775), (0.9947, 0.472, 0.7479), (1.003, 0.7199, 1.004), (1.123, 0.55, 1.178), (1.255, 0.3645, 0.9775), (1.117, 0.5588, 0.7479), (-0.08209, 0.7628, 1.375), (0.01716, 0.7592, 1.491), (0.1315, 0.755, 1.429), (0.1416, 0.7546, 1.322), (0.008132, 0.7595, 1.278), (-0.07663, 0.9127, 1.375), (0.02262, 0.9091, 1.491), (0.137, 0.9049, 1.429), (0.1471, 0.9045, 1.322), (0.0136, 0.9094, 1.278), (-1.215, 0.3436, 0.3604), (-1.031, 0.5654, 0.5635), (-0.8881, 0.7388, 0.3463), (-1.047, 0.5467, 0.09205), (-1.33, 0.4391, 0.3604), (-1.147, 0.6609, 0.5635), (-1.004, 0.8343, 0.3463), (-1.162, 0.6422, 0.09205), (-1.181, -0.4362, 0.7448), (-1.242, -0.1731, 0.9002), (-1.284, 0.01042, 0.7254), (-1.235, -0.2019, 0.497), (-1.327, -0.4699, 0.7448), (-1.388, -0.2067, 0.9002), (-1.43, -0.02322, 0.7254), (-1.381, -0.2356, 0.497)], [], [(4, 3, 2, 1, 0), (5, 6, 7, 8, 9), (0, 1, 6, 5), (1, 2, 7, 6), (2, 3, 8, 7), (3, 4, 9, 8), (4, 0, 5, 9), (13, 12, 11, 10), (14, 15, 16, 17), (10, 11, 15, 14), (11, 12, 16, 15), (12, 13, 17, 16), (13, 10, 14, 17), (22, 21, 20, 19, 18), (23, 24, 25, 26, 27), (18, 19, 24, 23), (19, 20, 25, 24), (20, 21, 26, 25), (21, 22, 27, 26), (22, 18, 23, 27), (33, 32, 31, 30, 29, 28), (34, 35, 36, 37, 38, 39), (28, 29, 35, 34), (29, 30, 36, 35), (30, 31, 37, 36), (31, 32, 38, 37), (32, 33, 39, 38), (33, 28, 34, 39), (44, 43, 42, 41, 40), (45, 46, 47, 48, 49), (40, 41, 46, 45), (41, 42, 47, 46), (42, 43, 48, 47), (43, 44, 49, 48), (44, 40, 45, 49), (55, 54, 53, 52, 51, 50), (56, 57, 58, 59, 60, 61), (50, 51, 57, 56), (51, 52, 58, 57), (52, 53, 59, 58), (53, 54, 60, 59), (54, 55, 61, 60), (55, 50, 56, 61), (66, 65, 64, 63, 62), (67, 68, 69, 70, 71), (62, 63, 68, 67), (63, 64, 69, 68), (64, 65, 70, 69), (65, 66, 71, 70), (66, 62, 67, 71), (75, 74, 73, 72), (76, 77, 78, 79), (72, 73, 77, 76), (73, 74, 78, 77), (74, 75, 79, 78), (75, 72, 76, 79), (84, 83, 82, 81, 80), (85, 86, 87, 88, 89), (80, 81, 86, 85), (81, 82, 87, 86), (82, 83, 88, 87), (83, 84, 89, 88), (84, 80, 85, 89), (95, 94, 93, 92, 91, 90), (96, 97, 98, 99, 100, 101), (90, 91, 97, 96), (91, 92, 98, 97), (92, 93, 99, 98), (93, 94, 100, 99), (94, 95, 101, 100), (95, 90, 96, 101), (106, 105, 104, 103, 102), (107, 108, 109, 110, 111), (102, 103, 108, 107), (103, 104, 109, 108), (104, 105, 110, 109), (105, 106, 111, 110), (106, 102, 107, 111), (116, 115, 114, 113, 112), (117, 118, 119, 120, 121), (112, 113, 118, 117), (113, 114, 119, 118), (114, 115, 120, 119), (115, 116, 121, 120), (116, 112, 117, 121), (127, 126, 125, 124, 123, 122), (128, 129, 130, 131, 132, 133), (122, 123, 129, 128), (123, 124, 130, 129), (124, 125, 131, 130), (125, 126, 132, 131), (126, 127, 133, 132), (127, 122, 128, 133), (139, 138, 137, 136, 135, 134), (140, 141, 142, 143, 144, 145), (134, 135, 141, 140), (135, 136, 142, 141), (136, 137, 143, 142), (137, 138, 144, 143), (138, 139, 145, 144), (139, 134, 140, 145), (150, 149, 148, 147, 146), (151, 152, 153, 154, 155), (146, 147, 152, 151), (147, 148, 153, 152), (148, 149, 154, 153), (149, 150, 155, 154), (150, 146, 151, 155), (161, 160, 159, 158, 157, 156), (162, 163, 164, 165, 166, 167), (156, 157, 163, 162), (157, 158, 164, 163), (158, 159, 165, 164), (159, 160, 166, 165), (160, 161, 167, 166), (161, 156, 162, 167), (171, 170, 169, 168), (172, 173, 174, 175), (168, 169, 173, 172), (169, 170, 174, 173), (170, 171, 175, 174), (171, 168, 172, 175), (180, 179, 178, 177, 176), (181, 182, 183, 184, 185), (176, 177, 182, 181), (177, 178, 183, 182), (178, 179, 184, 183), (179, 180, 185, 184), (180, 176, 181, 185), (189, 188, 187, 186), (190, 191, 192, 193), (186, 187, 191, 190), (187, 188, 192, 191), (188, 189, 193, 192), (189, 186, 190, 193), (197, 196, 195, 194), (198, 199, 200, 201), (194, 195, 199, 198), (195, 196, 200, 199), (196, 197, 201, 200), (197, 194, 198, 201)])
me_embedded_angular_surface_fragments_mesh_002.materials.append(mat_darkclast)
me_embedded_angular_surface_fragments_mesh_002.update()
me_embedded_angular_crown_fragments_mesh = bpy.data.meshes.new('embedded_angular_crown_fragments-mesh')
me_embedded_angular_crown_fragments_mesh.from_pydata([(0.2734, 0.005786, 1.62), (0.2194, 0.0658, 1.62), (0.1322, 0.04842, 1.62), (0.1202, -0.05493, 1.62), (0.2362, -0.0934, 1.62), (0.2734, 0.005786, 1.789), (0.2194, 0.0658, 1.789), (0.1322, 0.04842, 1.789), (0.1202, -0.05493, 1.789), (0.2362, -0.0934, 1.789), (0.5614, 0.3226, 1.624), (0.403, 0.473, 1.624), (0.1294, 0.3948, 1.624), (0.184, 0.1848, 1.624), (0.4222, 0.09393, 1.624), (0.5614, 0.3226, 1.794), (0.403, 0.473, 1.794), (0.1294, 0.3948, 1.794), (0.184, 0.1848, 1.794), (0.4222, 0.09393, 1.794), (-0.1084, 0.6044, 1.611), (-0.1761, 0.7289, 1.611), (-0.3237, 0.6964, 1.611), (-0.39, 0.5803, 1.611), (-0.2974, 0.5006, 1.611), (-0.16, 0.4946, 1.611), (-0.1084, 0.6044, 1.781), (-0.1761, 0.7289, 1.781), (-0.3237, 0.6964, 1.781), (-0.39, 0.5803, 1.781), (-0.2974, 0.5006, 1.781), (-0.16, 0.4946, 1.781), (-0.1353, 0.1168, 1.632), (-0.3386, 0.2934, 1.632), (-0.5715, 0.2479, 1.632), (-0.5577, -0.03888, 1.632), (-0.3226, -0.1068, 1.632), (-0.1353, 0.1168, 1.802), (-0.3386, 0.2934, 1.802), (-0.5715, 0.2479, 1.802), (-0.5577, -0.03888, 1.802), (-0.3226, -0.1068, 1.802), (-0.5108, -0.2666, 1.603), (-0.6894, -0.1256, 1.603), (-0.8097, -0.2701, 1.603), (-0.6742, -0.3961, 1.603), (-0.5108, -0.2666, 1.773), (-0.6894, -0.1256, 1.773), (-0.8097, -0.2701, 1.773), (-0.6742, -0.3961, 1.773), (0.1228, -0.2013, 1.639), (0.01612, -0.06553, 1.639), (-0.1243, -0.1115, 1.639), (-0.1891, -0.2161, 1.639), (-0.1069, -0.3268, 1.639), (0.03423, -0.3043, 1.639), (0.1228, -0.2013, 1.809), (0.01612, -0.06553, 1.809), (-0.1243, -0.1115, 1.809), (-0.1891, -0.2161, 1.809), (-0.1069, -0.3268, 1.809), (0.03423, -0.3043, 1.809), (0.6661, -0.3014, 1.597), (0.5345, -0.09076, 1.597), (0.2695, -0.2091, 1.597), (0.2666, -0.4215, 1.597), (0.5634, -0.5545, 1.597), (0.6661, -0.3014, 1.767), (0.5345, -0.09076, 1.767), (0.2695, -0.2091, 1.767), (0.2666, -0.4215, 1.767), (0.5634, -0.5545, 1.767), (0.409, 0.02255, 1.645), (0.3149, 0.1875, 1.645), (0.09991, 0.2078, 1.645), (-0.02133, 0.001955, 1.645), (0.101, -0.13, 1.645), (0.319, -0.1818, 1.645), (0.409, 0.02255, 1.815), (0.3149, 0.1875, 1.815), (0.09991, 0.2078, 1.815), (-0.02133, 0.001955, 1.815), (0.101, -0.13, 1.815), (0.319, -0.1818, 1.815)], [], [(4, 3, 2, 1, 0), (5, 6, 7, 8, 9), (0, 1, 6, 5), (1, 2, 7, 6), (2, 3, 8, 7), (3, 4, 9, 8), (4, 0, 5, 9), (14, 13, 12, 11, 10), (15, 16, 17, 18, 19), (10, 11, 16, 15), (11, 12, 17, 16), (12, 13, 18, 17), (13, 14, 19, 18), (14, 10, 15, 19), (25, 24, 23, 22, 21, 20), (26, 27, 28, 29, 30, 31), (20, 21, 27, 26), (21, 22, 28, 27), (22, 23, 29, 28), (23, 24, 30, 29), (24, 25, 31, 30), (25, 20, 26, 31), (36, 35, 34, 33, 32), (37, 38, 39, 40, 41), (32, 33, 38, 37), (33, 34, 39, 38), (34, 35, 40, 39), (35, 36, 41, 40), (36, 32, 37, 41), (45, 44, 43, 42), (46, 47, 48, 49), (42, 43, 47, 46), (43, 44, 48, 47), (44, 45, 49, 48), (45, 42, 46, 49), (55, 54, 53, 52, 51, 50), (56, 57, 58, 59, 60, 61), (50, 51, 57, 56), (51, 52, 58, 57), (52, 53, 59, 58), (53, 54, 60, 59), (54, 55, 61, 60), (55, 50, 56, 61), (66, 65, 64, 63, 62), (67, 68, 69, 70, 71), (62, 63, 68, 67), (63, 64, 69, 68), (64, 65, 70, 69), (65, 66, 71, 70), (66, 62, 67, 71), (77, 76, 75, 74, 73, 72), (78, 79, 80, 81, 82, 83), (72, 73, 79, 78), (73, 74, 80, 79), (74, 75, 81, 80), (75, 76, 82, 81), (76, 77, 83, 82), (77, 72, 78, 83)])
me_embedded_angular_crown_fragments_mesh.materials.append(mat_paleclast)
me_embedded_angular_crown_fragments_mesh.update()
me_embedded_angular_crown_fragments_mesh_001 = bpy.data.meshes.new('embedded_angular_crown_fragments-mesh.001')
me_embedded_angular_crown_fragments_mesh_001.from_pydata([(-0.1033, 0.1564, 1.645), (-0.1797, 0.2343, 1.645), (-0.3131, 0.2455, 1.645), (-0.3755, 0.1402, 1.645), (-0.2891, 0.04739, 1.645), (-0.147, 0.06095, 1.645), (-0.1033, 0.1564, 1.815), (-0.1797, 0.2343, 1.815), (-0.3131, 0.2455, 1.815), (-0.3755, 0.1402, 1.815), (-0.2891, 0.04739, 1.815), (-0.147, 0.06095, 1.815), (-0.5529, -0.07528, 1.597), (-0.6245, 0.008317, 1.597), (-0.7608, -0.02935, 1.597), (-0.7333, -0.1546, 1.597), (-0.6244, -0.1775, 1.597), (-0.5529, -0.07528, 1.767), (-0.6245, 0.008317, 1.767), (-0.7608, -0.02935, 1.767), (-0.7333, -0.1546, 1.767), (-0.6244, -0.1775, 1.767), (0.07889, -0.1134, 1.639), (-0.1088, 0.04036, 1.639), (-0.2787, -0.1329, 1.639), (-0.08208, -0.3107, 1.639), (0.07889, -0.1134, 1.809), (-0.1088, 0.04036, 1.809), (-0.2787, -0.1329, 1.809), (-0.08208, -0.3107, 1.809), (0.3616, -0.3365, 1.603), (0.2778, -0.1966, 1.603), (0.1137, -0.2569, 1.603), (0.1257, -0.4163, 1.603), (0.2738, -0.4636, 1.603), (0.3616, -0.3365, 1.773), (0.2778, -0.1966, 1.773), (0.1137, -0.2569, 1.773), (0.1257, -0.4163, 1.773), (0.2738, -0.4636, 1.773), (1.084, -0.1059, 1.632), (0.9236, 0.08364, 1.632), (0.6578, -0.03296, 1.632), (0.6713, -0.2915, 1.632), (0.9714, -0.3595, 1.632), (1.084, -0.1059, 1.802), (0.9236, 0.08364, 1.802), (0.6578, -0.03296, 1.802), (0.6713, -0.2915, 1.802), (0.9714, -0.3595, 1.802), (0.4209, 0.1949, 1.611), (0.3499, 0.2516, 1.611), (0.2763, 0.2428, 1.611), (0.2769, 0.1535, 1.611), (0.364, 0.1215, 1.611), (0.4209, 0.1949, 1.781), (0.3499, 0.2516, 1.781), (0.2763, 0.2428, 1.781), (0.2769, 0.1535, 1.781), (0.364, 0.1215, 1.781), (0.08191, 0.5377, 1.624), (-0.04936, 0.664, 1.624), (-0.1824, 0.5227, 1.624), (-0.03374, 0.4164, 1.624), (0.08191, 0.5377, 1.794), (-0.04936, 0.664, 1.794), (-0.1824, 0.5227, 1.794), (-0.03374, 0.4164, 1.794), (-0.1682, 0.1283, 1.619), (-0.2608, 0.1869, 1.619), (-0.3302, 0.1228, 1.619), (-0.2595, 0.04453, 1.619), (-0.1682, 0.1283, 1.789), (-0.2608, 0.1869, 1.789), (-0.3302, 0.1228, 1.789), (-0.2595, 0.04453, 1.789)], [], [(5, 4, 3, 2, 1, 0), (6, 7, 8, 9, 10, 11), (0, 1, 7, 6), (1, 2, 8, 7), (2, 3, 9, 8), (3, 4, 10, 9), (4, 5, 11, 10), (5, 0, 6, 11), (16, 15, 14, 13, 12), (17, 18, 19, 20, 21), (12, 13, 18, 17), (13, 14, 19, 18), (14, 15, 20, 19), (15, 16, 21, 20), (16, 12, 17, 21), (25, 24, 23, 22), (26, 27, 28, 29), (22, 23, 27, 26), (23, 24, 28, 27), (24, 25, 29, 28), (25, 22, 26, 29), (34, 33, 32, 31, 30), (35, 36, 37, 38, 39), (30, 31, 36, 35), (31, 32, 37, 36), (32, 33, 38, 37), (33, 34, 39, 38), (34, 30, 35, 39), (44, 43, 42, 41, 40), (45, 46, 47, 48, 49), (40, 41, 46, 45), (41, 42, 47, 46), (42, 43, 48, 47), (43, 44, 49, 48), (44, 40, 45, 49), (54, 53, 52, 51, 50), (55, 56, 57, 58, 59), (50, 51, 56, 55), (51, 52, 57, 56), (52, 53, 58, 57), (53, 54, 59, 58), (54, 50, 55, 59), (63, 62, 61, 60), (64, 65, 66, 67), (60, 61, 65, 64), (61, 62, 66, 65), (62, 63, 67, 66), (63, 60, 64, 67), (71, 70, 69, 68), (72, 73, 74, 75), (68, 69, 73, 72), (69, 70, 74, 73), (70, 71, 75, 74), (71, 68, 72, 75)])
me_embedded_angular_crown_fragments_mesh_001.materials.append(mat_ochreclast)
me_embedded_angular_crown_fragments_mesh_001.update()
me_embedded_angular_crown_fragments_mesh_002 = bpy.data.meshes.new('embedded_angular_crown_fragments-mesh.002')
me_embedded_angular_crown_fragments_mesh_002.from_pydata([(0.1332, -0.2899, 1.647), (0.05747, -0.2118, 1.647), (-0.03699, -0.2551, 1.647), (-0.02771, -0.352, 1.647), (0.0708, -0.3613, 1.647), (0.1332, -0.2899, 1.817), (0.05747, -0.2118, 1.817), (-0.03699, -0.2551, 1.817), (-0.02771, -0.352, 1.817), (0.0708, -0.3613, 1.817), (0.8729, -0.271, 1.591), (0.7521, -0.1564, 1.591), (0.5714, -0.1089, 1.591), (0.488, -0.297, 1.591), (0.5715, -0.4339, 1.591), (0.7595, -0.4165, 1.591), (0.8729, -0.271, 1.761), (0.7521, -0.1564, 1.761), (0.5714, -0.1089, 1.761), (0.488, -0.297, 1.761), (0.5715, -0.4339, 1.761), (0.7595, -0.4165, 1.761), (0.4077, 0.08626, 1.649), (0.3439, 0.1711, 1.649), (0.2397, 0.1572, 1.649), (0.1581, 0.06924, 1.649), (0.2517, -0.01711, 1.649), (0.3667, -0.01384, 1.649), (0.4077, 0.08626, 1.819), (0.3439, 0.1711, 1.819), (0.2397, 0.1572, 1.819), (0.1581, 0.06924, 1.819), (0.2517, -0.01711, 1.819), (0.3667, -0.01384, 1.819), (0.4196, 0.4405, 1.59), (0.2572, 0.622, 1.59), (0.0386, 0.5265, 1.59), (0.03241, 0.3211, 1.59), (0.2581, 0.2377, 1.59), (0.4196, 0.4405, 1.76), (0.2572, 0.622, 1.76), (0.0386, 0.5265, 1.76), (0.03241, 0.3211, 1.76), (0.2581, 0.2377, 1.76), (0.02069, 0.1137, 1.649), (-0.08918, 0.2171, 1.649), (-0.2282, 0.177, 1.649), (-0.2175, 0.04508, 1.649), (-0.07171, -0.005298, 1.649), (0.02069, 0.1137, 1.819), (-0.08918, 0.2171, 1.819), (-0.2282, 0.177, 1.819), (-0.2175, 0.04508, 1.819), (-0.07171, -0.005298, 1.819), (-0.3969, 0.0166, 1.591), (-0.4628, 0.1265, 1.591), (-0.6296, 0.1295, 1.591), (-0.7, 0.01489, 1.591), (-0.6244, -0.1491, 1.591), (-0.4544, -0.1109, 1.591), (-0.3969, 0.0166, 1.761), (-0.4628, 0.1265, 1.761), (-0.6296, 0.1295, 1.761), (-0.7, 0.01489, 1.761), (-0.6244, -0.1491, 1.761), (-0.4544, -0.1109, 1.761), (-0.4818, -0.4671, 1.647), (-0.5307, -0.3977, 1.647), (-0.6282, -0.3872, 1.647), (-0.6727, -0.4783, 1.647), (-0.6153, -0.5413, 1.647), (-0.5384, -0.5444, 1.647), (-0.4818, -0.4671, 1.817), (-0.5307, -0.3977, 1.817), (-0.6282, -0.3872, 1.817), (-0.6727, -0.4783, 1.817), (-0.6153, -0.5413, 1.817), (-0.5384, -0.5444, 1.817)], [], [(4, 3, 2, 1, 0), (5, 6, 7, 8, 9), (0, 1, 6, 5), (1, 2, 7, 6), (2, 3, 8, 7), (3, 4, 9, 8), (4, 0, 5, 9), (15, 14, 13, 12, 11, 10), (16, 17, 18, 19, 20, 21), (10, 11, 17, 16), (11, 12, 18, 17), (12, 13, 19, 18), (13, 14, 20, 19), (14, 15, 21, 20), (15, 10, 16, 21), (27, 26, 25, 24, 23, 22), (28, 29, 30, 31, 32, 33), (22, 23, 29, 28), (23, 24, 30, 29), (24, 25, 31, 30), (25, 26, 32, 31), (26, 27, 33, 32), (27, 22, 28, 33), (38, 37, 36, 35, 34), (39, 40, 41, 42, 43), (34, 35, 40, 39), (35, 36, 41, 40), (36, 37, 42, 41), (37, 38, 43, 42), (38, 34, 39, 43), (48, 47, 46, 45, 44), (49, 50, 51, 52, 53), (44, 45, 50, 49), (45, 46, 51, 50), (46, 47, 52, 51), (47, 48, 53, 52), (48, 44, 49, 53), (59, 58, 57, 56, 55, 54), (60, 61, 62, 63, 64, 65), (54, 55, 61, 60), (55, 56, 62, 61), (56, 57, 63, 62), (57, 58, 64, 63), (58, 59, 65, 64), (59, 54, 60, 65), (71, 70, 69, 68, 67, 66), (72, 73, 74, 75, 76, 77), (66, 67, 73, 72), (67, 68, 74, 73), (68, 69, 75, 74), (69, 70, 76, 75), (70, 71, 77, 76), (71, 66, 72, 77)])
me_embedded_angular_crown_fragments_mesh_002.materials.append(mat_darkclast)
me_embedded_angular_crown_fragments_mesh_002.update()

# ---- objects
ob_breccia_outcrop = bpy.data.objects.new('breccia-outcrop', None)
ob_coherent_angular_matrix_outcrop = bpy.data.objects.new('coherent_angular_matrix_outcrop', me_coherent_angular_matrix_outcrop_mesh)
ob_embedded_angular_surface_fragments = bpy.data.objects.new('embedded_angular_surface_fragments', me_embedded_angular_surface_fragments_mesh)
ob_embedded_angular_surface_fragments_001 = bpy.data.objects.new('embedded_angular_surface_fragments.001', me_embedded_angular_surface_fragments_mesh_001)
ob_embedded_angular_surface_fragments_002 = bpy.data.objects.new('embedded_angular_surface_fragments.002', me_embedded_angular_surface_fragments_mesh_002)
ob_embedded_angular_crown_fragments = bpy.data.objects.new('embedded_angular_crown_fragments', me_embedded_angular_crown_fragments_mesh)
ob_embedded_angular_crown_fragments_001 = bpy.data.objects.new('embedded_angular_crown_fragments.001', me_embedded_angular_crown_fragments_mesh_001)
ob_embedded_angular_crown_fragments_002 = bpy.data.objects.new('embedded_angular_crown_fragments.002', me_embedded_angular_crown_fragments_mesh_002)

# ---- transforms, parenting, visibility, modifiers, constraints
ob_breccia_outcrop.location = (0.0, 0.0, 0.0)
ob_coherent_angular_matrix_outcrop.parent = ob_breccia_outcrop
ob_coherent_angular_matrix_outcrop.location = (0.0004679, 0.04131, 0.0)
ob_embedded_angular_surface_fragments.parent = ob_breccia_outcrop
ob_embedded_angular_surface_fragments.location = (0.0004679, 0.04131, 0.0)
ob_embedded_angular_surface_fragments_001.parent = ob_breccia_outcrop
ob_embedded_angular_surface_fragments_001.location = (0.0004679, 0.04131, 0.0)
ob_embedded_angular_surface_fragments_002.parent = ob_breccia_outcrop
ob_embedded_angular_surface_fragments_002.location = (0.0004679, 0.04131, 0.0)
ob_embedded_angular_crown_fragments.parent = ob_breccia_outcrop
ob_embedded_angular_crown_fragments.location = (0.0004679, 0.04131, 0.0)
ob_embedded_angular_crown_fragments_001.parent = ob_breccia_outcrop
ob_embedded_angular_crown_fragments_001.location = (0.0004679, 0.04131, 0.0)
ob_embedded_angular_crown_fragments_002.parent = ob_breccia_outcrop
ob_embedded_angular_crown_fragments_002.location = (0.0004679, 0.04131, 0.0)

# ---- collection membership
col_export.objects.link(ob_breccia_outcrop)
col_export.objects.link(ob_coherent_angular_matrix_outcrop)
col_export.objects.link(ob_embedded_angular_surface_fragments)
col_export.objects.link(ob_embedded_angular_surface_fragments_001)
col_export.objects.link(ob_embedded_angular_surface_fragments_002)
col_export.objects.link(ob_embedded_angular_crown_fragments)
col_export.objects.link(ob_embedded_angular_crown_fragments_001)
col_export.objects.link(ob_embedded_angular_crown_fragments_002)

# ---- scene / render settings (as saved in the file)
scene.frame_start = 1; scene.frame_end = 250; scene.frame_set(1)
scene.render.engine = 'BLENDER_EEVEE_NEXT'
bpy.context.view_layer.update()

# ---- added for rendering (the .blend has no active camera and no usable light): camera, sun + grey world if the file has none
cam_auto = bpy.data.cameras.new('AutoCamera')
cam_auto.lens = 50.0
cam_auto.sensor_width = 36.0
cam_auto.clip_end = 1000.0
ob_auto_camera = bpy.data.objects.new('AutoCamera', cam_auto)
scene.collection.objects.link(ob_auto_camera)
ob_auto_camera.location = (4.20781, -5.04937, 4.28572)
ob_auto_camera.rotation_euler = (1.09748, -7.21219e-08, 0.694738)
scene.camera = ob_auto_camera
light_auto_sun = bpy.data.lights.new('AutoSun', 'SUN')
light_auto_sun.energy = 3.0
light_auto_sun.angle = 0.0523599
ob_auto_sun = bpy.data.objects.new('AutoSun', light_auto_sun)
scene.collection.objects.link(ob_auto_sun)
ob_auto_sun.rotation_euler = (0.872665, 0.174533, 0.523599)
if scene.world is None:
    world_auto = bpy.data.worlds.new('AutoWorld')
    world_auto.color = (0.3, 0.3, 0.3)
    scene.world = world_auto
bpy.context.view_layer.update()
